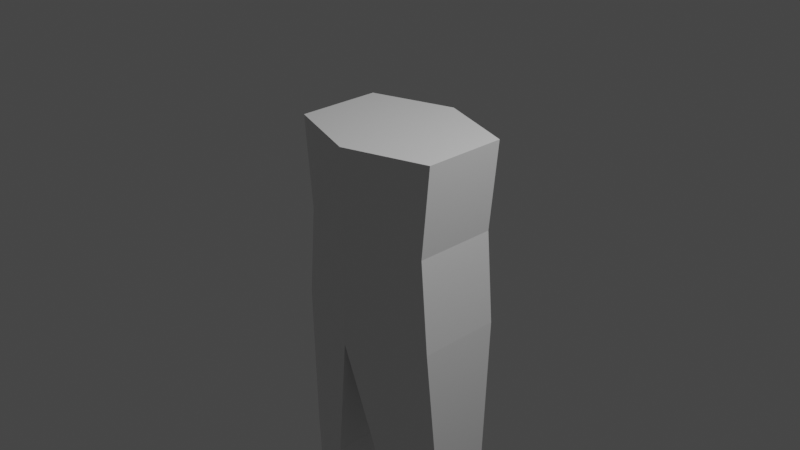 # Source: player.blend  (saved by Blender 3.0.42; exported with 4.5.12 LTS)
import bpy
from mathutils import Matrix  # noqa: F401  (used for matrix-valued properties, if any)

bpy.ops.wm.read_factory_settings(use_empty=True)
scene = bpy.context.scene
scene.name = 'Scene'

# ---- collections
col_collection = bpy.data.collections.new('Collection'); scene.collection.children.link(col_collection)

# ---- materials (node trees are filled in below, after node groups)
mat_material = bpy.data.materials.new('Material')
mat_material.alpha_threshold = 0.0
mat_material.use_transparent_shadow = False
mat_material.line_color = (0.0, 0.0, 0.0, 1.0)

# ---- material node trees
mat_material.use_nodes = True; mat_material.node_tree.nodes.clear()
_N = mat_material.node_tree.nodes; _L = mat_material.node_tree.links
n0 = _N.new('ShaderNodeOutputMaterial'); n0.name = 'Material Output'; n0.location = (300, 300)
n1 = _N.new('ShaderNodeBsdfPrincipled'); n1.name = 'Principled BSDF'; n1.location = (10, 300)
n1.distribution = 'GGX'
n1.subsurface_method = 'RANDOM_WALK_SKIN'
n1.inputs[2].default_value = 0.4
n1.inputs[3].default_value = 1.45
n1.inputs[27].default_value = (0.0, 0.0, 0.0, 1.0)
n1.inputs[28].default_value = 1.0
_L.new(n1.outputs[0], n0.inputs[0])
n0.is_active_output = True

# ---- world
world_world = bpy.data.worlds.new('World'); scene.world = world_world
world_world.use_nodes = True; world_world.node_tree.nodes.clear()
_N = world_world.node_tree.nodes; _L = world_world.node_tree.links
n0 = _N.new('ShaderNodeOutputWorld'); n0.name = 'World Output'; n0.location = (300, 300)
n1 = _N.new('ShaderNodeBackground'); n1.name = 'Background'; n1.location = (10, 300)
n1.inputs[0].default_value = (0.05088, 0.05088, 0.05088, 1.0)
_L.new(n1.outputs[0], n0.inputs[0])
n0.is_active_output = True
world_world.color = (0.05088, 0.05088, 0.05088)
world_world.use_sun_shadow = False
world_world.sun_shadow_jitter_overblur = 0.0

# ---- cameras
cam_camera = bpy.data.cameras.new('Camera')
cam_camera.clip_end = 100.0
cam_camera.ortho_scale = 7.314

# ---- lights
light_light = bpy.data.lights.new('Light', 'POINT')
light_light.transmission_factor = 0.0
light_light.energy = 1000.0
light_light.shadow_soft_size = 0.1
light_light.shadow_maximum_resolution = 0.006
light_light.use_absolute_resolution = True

# ---- meshes
me_cube = bpy.data.meshes.new('Cube')
me_cube.from_pydata([(0.8953, 0.4631, 1.0), (0.7983, 0.4631, -0.001538), (0.8953, -0.4631, 1.0), (0.7983, -0.4631, -0.001538), (0.0, 0.7603, 1.0), (0.0, 0.7603, -0.001538), (0.0, -0.7603, 1.0), (0.0, -0.7603, -0.001538), (0.8857, 0.4631, -1.024), (0.8857, -0.4631, -1.024), (0.0, 0.7603, -1.17), (0.0, -0.7603, -1.17), (0.8857, -0.4631, -1.024), (0.0, -0.7603, -1.17), (0.7983, 0.4631, -0.001538), (0.7983, -0.4631, -0.001538), (0.0, 0.7603, -0.001538), (0.0, -0.7603, -0.001538), (0.7983, 0.4631, -0.001538), (0.7983, -0.4631, -0.001538), (0.0, 0.7603, -0.001538), (0.0, -0.7603, -0.001538), (0.7983, 0.4631, -0.001538), (0.7983, -0.4631, -0.001538), (0.0, 0.7603, -0.001538), (0.0, -0.7603, -0.001538), (0.0, 0.7603, -1.17), (0.0, -0.7603, -1.17), (0.9763, 0.2808, -2.824), (0.9763, -0.357, -2.824), (0.3587, 0.4855, -2.798), (0.3587, -0.5616, -2.798), (0.9763, -0.357, -2.824), (0.3587, -0.5616, -2.798), (0.9765, -0.357, -2.815), (0.9765, 0.2808, -2.815), (0.3587, 0.4855, -2.798), (0.3587, -0.5616, -2.798), (0.9765, 0.2808, -2.815), (0.9765, -0.357, -2.815), (0.3584, 0.4855, -2.806), (0.3584, -0.5616, -2.806), (0.9765, -0.357, -2.815), (0.3584, -0.5616, -2.806), (0.3584, 0.4855, -2.806), (0.3584, -0.5616, -2.806), (0.3584, 0.4855, -2.806), (0.3584, -0.5616, -2.806), (0.9765, -0.357, -2.815), (0.3584, -0.5616, -2.806), (0.9767, 0.2806, -2.814), (0.9764, -0.3571, -2.815), (0.3587, 0.4856, -2.807), (0.3581, -0.5615, -2.807), (0.3581, -0.5615, -2.807), (0.9764, -0.3571, -2.815), (0.9767, 0.2806, -2.814), (0.3587, 0.4856, -2.807), (0.6772, -0.3524, -4.199), (1.074, -0.2214, -4.204), (1.074, 0.1874, -4.204), (0.6776, 0.3188, -4.199)], [], [(3, 2, 6, 7), (1, 3, 9, 8), (1, 0, 2, 3), (5, 4, 0, 1), (0, 4, 6, 2), (26, 10, 30, 36), (3, 7, 11, 9), (5, 1, 8, 10), (13, 12, 32, 33), (1, 5, 16, 14), (1, 3, 15, 14), (7, 3, 15, 17), (14, 16, 20, 18), (14, 15, 19, 18), (17, 15, 19, 21), (18, 20, 24, 22), (18, 19, 23, 22), (21, 19, 23, 25), (12, 9, 29, 32), (8, 9, 29, 28), (11, 27, 37, 31), (36, 30, 40, 44), (30, 28, 38, 40), (31, 33, 43, 41), (28, 29, 39, 38), (31, 37, 45, 41), (10, 8, 28, 30), (27, 26, 36, 37), (11, 13, 33, 31), (42, 39, 34, 48), (45, 44, 52, 53), (44, 40, 46, 52), (40, 38, 35, 46), (41, 43, 49, 47), (37, 36, 44, 45), (32, 29, 39, 42), (33, 32, 42, 43), (46, 35, 50, 52), (34, 47, 49, 48), (53, 52, 57, 54), (34, 47, 53, 51), (35, 34, 51, 50), (43, 42, 48, 49), (41, 45, 53, 47), (38, 39, 34, 35), (57, 56, 60, 61), (50, 51, 55, 56), (52, 50, 56, 57), (51, 53, 54, 55), (61, 60, 59, 58), (55, 54, 58, 59), (54, 57, 61, 58), (56, 55, 59, 60)])
_uv = me_cube.uv_layers.new(name='UVMap')
_uv.uv.foreach_set('vector', [0.375, 0.0, 0.625, 0.0, 0.625, 0.25, 0.375, 0.25, 0.375, 0.5, 0.375, 0.75, 0.375, 0.75, 0.375, 0.5, 0.375, 0.5, 0.625, 0.5, 0.625, 0.75, 0.375, 0.75, 0.375, 0.75, 0.625, 0.75, 0.625, 1.0, 0.375, 1.0, 0.625, 0.5, 0.875, 0.5, 0.875, 0.75, 0.625, 0.75, 0.0, 0.0, 0.0, 0.0, 0.0, 0.0, 0.0, 0.0, 0.375, 0.0, 0.375, 0.25, 0.375, 0.25, 0.375, 0.0, 0.375, 0.75, 0.375, 1.0, 0.375, 1.0, 0.375, 0.75, 0.0, 0.0, 0.0, 0.0, 0.0, 0.0, 0.0, 0.0, 0.375, 1.0, 0.375, 0.75, 0.375, 0.75, 0.375, 1.0, 0.375, 0.5, 0.375, 0.75, 0.375, 0.75, 0.375, 0.5, 0.375, 0.25, 0.375, 0.0, 0.375, 0.0, 0.375, 0.25, 0.375, 1.0, 0.375, 0.75, 0.375, 0.75, 0.375, 1.0, 0.375, 0.5, 0.375, 0.75, 0.375, 0.75, 0.375, 0.5, 0.375, 0.25, 0.375, 0.0, 0.375, 0.0, 0.375, 0.25, 0.375, 1.0, 0.375, 0.75, 0.375, 0.75, 0.375, 1.0, 0.375, 0.5, 0.375, 0.75, 0.375, 0.75, 0.375, 0.5, 0.375, 0.25, 0.375, 0.0, 0.375, 0.0, 0.375, 0.25, 0.0, 0.0, 0.0, 0.0, 0.0, 0.0, 0.0, 0.0, 0.375, 0.5, 0.375, 0.75, 0.375, 0.75, 0.375, 0.5, 0.0, 0.0, 0.0, 0.0, 0.0, 0.0, 0.0, 0.0, 0.0, 0.0, 0.0, 0.0, 0.0, 0.0, 0.0, 0.0, 0.375, 0.75, 0.375, 1.0, 0.375, 1.0, 0.375, 0.75, 0.0, 0.0, 0.0, 0.0, 0.0, 0.0, 0.0, 0.0, 0.375, 0.5, 0.375, 0.75, 0.375, 0.75, 0.375, 0.5, 0.0, 0.0, 0.0, 0.0, 0.0, 0.0, 0.0, 0.0, 0.375, 0.75, 0.375, 1.0, 0.375, 1.0, 0.375, 0.75, 0.0, 0.0, 0.0, 0.0, 0.0, 0.0, 0.0, 0.0, 0.0, 0.0, 0.0, 0.0, 0.0, 0.0, 0.0, 0.0, 0.0, 0.0, 0.0, 0.0, 0.0, 0.0, 0.0, 0.0, 0.0, 0.0, 0.0, 0.0, 0.0, 0.0, 0.0, 0.0, 0.0, 0.0, 0.0, 0.0, 0.0, 0.0, 0.0, 0.0, 0.375, 0.75, 0.375, 1.0, 0.375, 1.0, 0.375, 0.75, 0.0, 0.0, 0.0, 0.0, 0.0, 0.0, 0.0, 0.0, 0.0, 0.0, 0.0, 0.0, 0.0, 0.0, 0.0, 0.0, 0.0, 0.0, 0.0, 0.0, 0.0, 0.0, 0.0, 0.0, 0.0, 0.0, 0.0, 0.0, 0.0, 0.0, 0.0, 0.0, 0.375, 0.75, 0.375, 1.0, 0.375, 1.0, 0.375, 0.75, 0.625, 0.5, 0.375, 0.5, 0.375, 0.5, 0.625, 0.5, 0.0, 0.0, 0.0, 0.0, 0.0, 0.0, 0.0, 0.0, 0.375, 0.0, 0.375, 0.25, 0.375, 0.25, 0.375, 0.0, 0.375, 0.5, 0.375, 0.75, 0.375, 0.75, 0.375, 0.5, 0.0, 0.0, 0.0, 0.0, 0.0, 0.0, 0.0, 0.0, 0.0, 0.0, 0.0, 0.0, 0.0, 0.0, 0.0, 0.0, 0.375, 0.5, 0.375, 0.75, 0.375, 0.75, 0.375, 0.5, 0.375, 0.75, 0.375, 1.0, 0.375, 1.0, 0.375, 0.75, 0.375, 0.5, 0.375, 0.75, 0.375, 0.75, 0.375, 0.5, 0.375, 0.75, 0.375, 1.0, 0.375, 1.0, 0.375, 0.75, 0.375, 0.0, 0.375, 0.25, 0.375, 0.25, 0.375, 0.0, 0.375, 0.25, 0.625, 0.25, 0.625, 0.5, 0.375, 0.5, 0.375, 0.0, 0.375, 0.25, 0.375, 0.25, 0.375, 0.0, 0.0, 0.0, 0.0, 0.0, 0.0, 0.0, 0.0, 0.0, 0.375, 0.5, 0.375, 0.75, 0.375, 0.75, 0.375, 0.5])
me_cube.materials.append(mat_material)
me_cube.use_remesh_preserve_volume = False
me_cube.use_remesh_preserve_attributes = False
me_cube.use_mirror_vertex_groups = False
me_cube.update()

# ---- objects
ob_cube = bpy.data.objects.new('Cube', me_cube)
ob_light = bpy.data.objects.new('Light', light_light)
ob_camera = bpy.data.objects.new('Camera', cam_camera)

# ---- transforms, parenting, visibility, modifiers, constraints
ob_cube.location = (0.0, 0.0, 0.0)
ob_cube.lock_rotations_4d = False
ob_cube.empty_display_type = 'ARROWS'
ob_cube.lineart.crease_threshold = 0.0
_m = ob_cube.modifiers.new('Mirror', 'MIRROR')
_m.use_clip = True
ob_light.location = (4.076, 1.005, 5.904)
ob_light.rotation_euler = (0.6503, 0.05522, 1.866)
ob_light.lock_rotations_4d = False
ob_light.empty_display_type = 'ARROWS'
ob_light.color = (0.0, 0.0, 0.0, 0.0)
ob_light.lineart.crease_threshold = 0.0
ob_camera.location = (7.359, -6.926, 4.958)
ob_camera.rotation_euler = (1.109, 0.0, 0.8149)
ob_camera.lock_rotations_4d = False
ob_camera.empty_display_type = 'ARROWS'
ob_camera.color = (0.0, 0.0, 0.0, 0.0)
ob_camera.display_type = 'WIRE'
ob_camera.lineart.crease_threshold = 0.0

# ---- collection membership
col_collection.objects.link(ob_cube)
col_collection.objects.link(ob_light)
col_collection.objects.link(ob_camera)

# ---- scene / render settings (as saved in the file)
scene.camera = ob_camera
scene.frame_start = 1; scene.frame_end = 250; scene.frame_set(1)
scene.render.engine = 'BLENDER_EEVEE_NEXT'
scene.cycles.sampling_pattern = 'TABULATED_SOBOL'
scene.cycles.use_light_tree = False
scene.view_settings.view_transform = 'Filmic'
bpy.context.view_layer.update()
